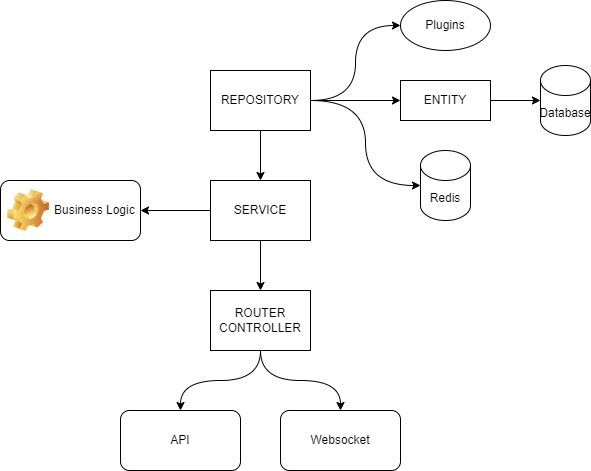

The diagram above was exported from draw.io. Its source (the exported page's mxGraphModel, read from the mxfile embedded in the PNG):
<mxGraphModel dx="1434" dy="790" grid="1" gridSize="10" guides="1" tooltips="1" connect="1" arrows="1" fold="1" page="1" pageScale="1" pageWidth="827" pageHeight="1169" math="0" shadow="0">
  <root>
    <mxCell id="0" />
    <mxCell id="1" parent="0" />
    <mxCell id="2D9O58AkL0JUmjVwAKPX-9" style="rounded=0;orthogonalLoop=1;jettySize=auto;html=1;exitX=1;exitY=0.5;exitDx=0;exitDy=0;entryX=0;entryY=0.5;entryDx=0;entryDy=0;edgeStyle=orthogonalEdgeStyle;curved=1;" parent="1" source="2D9O58AkL0JUmjVwAKPX-1" target="2D9O58AkL0JUmjVwAKPX-8" edge="1">
      <mxGeometry relative="1" as="geometry" />
    </mxCell>
    <mxCell id="2D9O58AkL0JUmjVwAKPX-11" style="edgeStyle=orthogonalEdgeStyle;rounded=0;orthogonalLoop=1;jettySize=auto;html=1;exitX=1;exitY=0.5;exitDx=0;exitDy=0;entryX=0;entryY=0.5;entryDx=0;entryDy=0;entryPerimeter=0;curved=1;" parent="1" source="2D9O58AkL0JUmjVwAKPX-1" target="2D9O58AkL0JUmjVwAKPX-6" edge="1">
      <mxGeometry relative="1" as="geometry" />
    </mxCell>
    <mxCell id="2D9O58AkL0JUmjVwAKPX-12" style="edgeStyle=none;rounded=0;orthogonalLoop=1;jettySize=auto;html=1;exitX=0.5;exitY=1;exitDx=0;exitDy=0;entryX=0.5;entryY=0;entryDx=0;entryDy=0;" parent="1" source="2D9O58AkL0JUmjVwAKPX-1" target="2D9O58AkL0JUmjVwAKPX-2" edge="1">
      <mxGeometry relative="1" as="geometry" />
    </mxCell>
    <mxCell id="lV89sBPsI0oQnqNi6CTG-2" style="edgeStyle=orthogonalEdgeStyle;rounded=0;orthogonalLoop=1;jettySize=auto;html=1;exitX=1;exitY=0.5;exitDx=0;exitDy=0;entryX=0;entryY=0.5;entryDx=0;entryDy=0;" edge="1" parent="1" source="2D9O58AkL0JUmjVwAKPX-1" target="lV89sBPsI0oQnqNi6CTG-1">
      <mxGeometry relative="1" as="geometry" />
    </mxCell>
    <mxCell id="2D9O58AkL0JUmjVwAKPX-1" value="REPOSITORY" style="rounded=0;whiteSpace=wrap;html=1;" parent="1" vertex="1">
      <mxGeometry x="350" y="130" width="100" height="60" as="geometry" />
    </mxCell>
    <mxCell id="2D9O58AkL0JUmjVwAKPX-13" style="edgeStyle=none;rounded=0;orthogonalLoop=1;jettySize=auto;html=1;exitX=0.5;exitY=1;exitDx=0;exitDy=0;entryX=0.5;entryY=0;entryDx=0;entryDy=0;" parent="1" source="2D9O58AkL0JUmjVwAKPX-2" target="2D9O58AkL0JUmjVwAKPX-3" edge="1">
      <mxGeometry relative="1" as="geometry" />
    </mxCell>
    <mxCell id="2D9O58AkL0JUmjVwAKPX-17" style="edgeStyle=none;rounded=0;orthogonalLoop=1;jettySize=auto;html=1;exitX=0;exitY=0.5;exitDx=0;exitDy=0;entryX=1;entryY=0.5;entryDx=0;entryDy=0;" parent="1" source="2D9O58AkL0JUmjVwAKPX-2" target="2D9O58AkL0JUmjVwAKPX-16" edge="1">
      <mxGeometry relative="1" as="geometry" />
    </mxCell>
    <mxCell id="2D9O58AkL0JUmjVwAKPX-2" value="SERVICE" style="rounded=0;whiteSpace=wrap;html=1;" parent="1" vertex="1">
      <mxGeometry x="350" y="240" width="100" height="60" as="geometry" />
    </mxCell>
    <mxCell id="2D9O58AkL0JUmjVwAKPX-25" style="edgeStyle=orthogonalEdgeStyle;curved=1;rounded=0;orthogonalLoop=1;jettySize=auto;html=1;exitX=0.5;exitY=1;exitDx=0;exitDy=0;entryX=0.5;entryY=0;entryDx=0;entryDy=0;" parent="1" source="2D9O58AkL0JUmjVwAKPX-3" target="2D9O58AkL0JUmjVwAKPX-24" edge="1">
      <mxGeometry relative="1" as="geometry" />
    </mxCell>
    <mxCell id="2D9O58AkL0JUmjVwAKPX-26" style="edgeStyle=orthogonalEdgeStyle;curved=1;rounded=0;orthogonalLoop=1;jettySize=auto;html=1;exitX=0.5;exitY=1;exitDx=0;exitDy=0;entryX=0.5;entryY=0;entryDx=0;entryDy=0;" parent="1" source="2D9O58AkL0JUmjVwAKPX-3" target="2D9O58AkL0JUmjVwAKPX-23" edge="1">
      <mxGeometry relative="1" as="geometry" />
    </mxCell>
    <mxCell id="2D9O58AkL0JUmjVwAKPX-3" value="ROUTER&lt;br&gt;CONTROLLER" style="rounded=0;whiteSpace=wrap;html=1;" parent="1" vertex="1">
      <mxGeometry x="350" y="350" width="100" height="60" as="geometry" />
    </mxCell>
    <mxCell id="2D9O58AkL0JUmjVwAKPX-5" value="Database" style="shape=cylinder3;whiteSpace=wrap;html=1;boundedLbl=1;backgroundOutline=1;size=15;" parent="1" vertex="1">
      <mxGeometry x="680" y="125" width="50" height="70" as="geometry" />
    </mxCell>
    <mxCell id="2D9O58AkL0JUmjVwAKPX-6" value="Redis" style="shape=cylinder3;whiteSpace=wrap;html=1;boundedLbl=1;backgroundOutline=1;size=15;" parent="1" vertex="1">
      <mxGeometry x="560" y="210" width="50" height="70" as="geometry" />
    </mxCell>
    <mxCell id="2D9O58AkL0JUmjVwAKPX-8" value="Plugins" style="ellipse;whiteSpace=wrap;html=1;" parent="1" vertex="1">
      <mxGeometry x="540" y="60" width="90" height="50" as="geometry" />
    </mxCell>
    <mxCell id="2D9O58AkL0JUmjVwAKPX-16" value="&lt;span style=&quot;font-weight: normal;&quot;&gt;Business Logic&lt;/span&gt;" style="label;whiteSpace=wrap;html=1;image=img/clipart/Gear_128x128.png" parent="1" vertex="1">
      <mxGeometry x="140" y="240" width="140" height="60" as="geometry" />
    </mxCell>
    <mxCell id="2D9O58AkL0JUmjVwAKPX-23" value="Websocket" style="rounded=1;whiteSpace=wrap;html=1;" parent="1" vertex="1">
      <mxGeometry x="420" y="470" width="120" height="60" as="geometry" />
    </mxCell>
    <mxCell id="2D9O58AkL0JUmjVwAKPX-24" value="API" style="rounded=1;whiteSpace=wrap;html=1;" parent="1" vertex="1">
      <mxGeometry x="260" y="470" width="120" height="60" as="geometry" />
    </mxCell>
    <mxCell id="lV89sBPsI0oQnqNi6CTG-1" value="ENTITY" style="rounded=0;whiteSpace=wrap;html=1;" vertex="1" parent="1">
      <mxGeometry x="540" y="140" width="90" height="40" as="geometry" />
    </mxCell>
    <mxCell id="lV89sBPsI0oQnqNi6CTG-3" style="edgeStyle=orthogonalEdgeStyle;rounded=0;orthogonalLoop=1;jettySize=auto;html=1;exitX=1;exitY=0.5;exitDx=0;exitDy=0;entryX=0;entryY=0.5;entryDx=0;entryDy=0;entryPerimeter=0;" edge="1" parent="1" source="lV89sBPsI0oQnqNi6CTG-1" target="2D9O58AkL0JUmjVwAKPX-5">
      <mxGeometry relative="1" as="geometry" />
    </mxCell>
  </root>
</mxGraphModel>